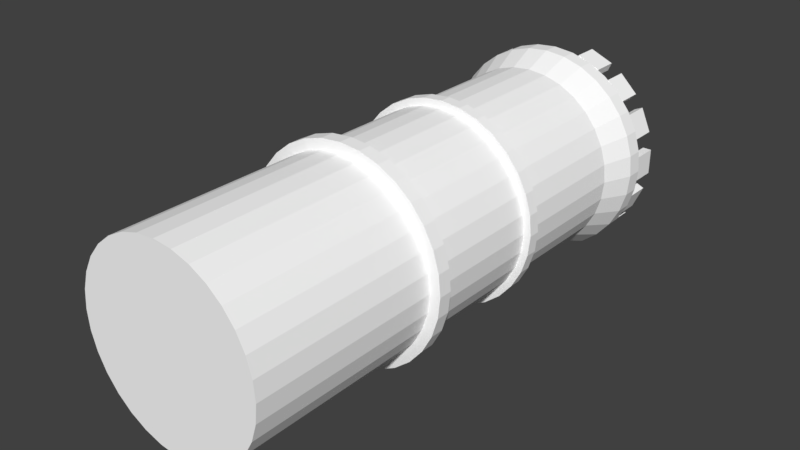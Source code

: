 # Source: castle_2.blend  (saved by Blender 2.79.0; exported with 4.5.12 LTS)
import bpy
from mathutils import Matrix  # noqa: F401  (used for matrix-valued properties, if any)

bpy.ops.wm.read_factory_settings(use_empty=True)
scene = bpy.context.scene
scene.name = 'Scene'

# ---- collections
col_collection_1 = bpy.data.collections.new('Collection 1'); scene.collection.children.link(col_collection_1)

# ---- materials (node trees are filled in below, after node groups)
mat_c__lbremasteredrequiem_pc_nzp_models_vmodels_karambit2 = bpy.data.materials.new('C:\\lbremasteredrequiem\\pc\\nzp\\models\\VModels\\karambit2')
mat_c__lbremasteredrequiem_pc_nzp_models_vmodels_karambit2.alpha_threshold = 0.0
mat_c__lbremasteredrequiem_pc_nzp_models_vmodels_karambit2.use_transparent_shadow = False
mat_c__lbremasteredrequiem_pc_nzp_models_vmodels_karambit2.diffuse_color = (1.0, 1.0, 1.0, 1.0)
mat_c__lbremasteredrequiem_pc_nzp_models_vmodels_karambit2.roughness = 0.5

# ---- material node trees

# ---- world
world_world = bpy.data.worlds.new('World'); scene.world = world_world
world_world.color = (0.05088, 0.05088, 0.05088)
world_world.use_sun_shadow = False
world_world.sun_shadow_jitter_overblur = 0.0
world_world.cycles.sampling_method = 'MANUAL'

# ---- meshes
me_c__lbremasteredrequiem_pc_nzp_models_vmodels_karambit2 = bpy.data.meshes.new('C:\\lbremasteredrequiem\\pc\\nzp\\models\\VModels\\karambit2')
me_c__lbremasteredrequiem_pc_nzp_models_vmodels_karambit2.from_pydata([(2.091, -3.881, 0.7613), (1.884, -3.881, 1.155), (1.604, -3.881, 1.501), (1.261, -3.881, 1.786), (0.8702, -3.881, 1.998), (0.4451, -3.881, 2.13), (0.002482, -3.881, 2.176), (-0.4407, -3.88, 2.135), (-0.8674, -3.88, 2.009), (-1.261, -3.879, 1.802), (-1.607, -3.879, 1.521), (-1.892, -3.878, 1.179), (-2.104, -3.878, 0.7881), (-2.236, -3.878, 0.363), (-2.282, -3.877, -0.07963), (-2.241, -3.877, -0.5228), (-2.115, -3.877, -0.9495), (-1.908, -3.876, -1.343), (-1.628, -3.876, -1.689), (-1.285, -3.876, -1.974), (-0.4248, -3.888, -2.102), (-0.428, -7.988, -2.105), (-0.8086, -3.888, -1.983), (-0.8118, -7.988, -1.986), (-1.162, -3.888, -1.792), (-1.165, -7.988, -1.795), (-1.471, -3.887, -1.535), (-1.474, -7.988, -1.538), (-1.724, -3.888, -1.222), (-1.727, -7.988, -1.225), (-1.911, -3.888, -0.8666), (-1.914, -7.988, -0.8697), (-2.025, -3.888, -0.4813), (-2.029, -7.988, -0.4844), (-2.062, -3.888, -0.08104), (-2.065, -7.989, -0.08417), (-2.02, -3.888, 0.3187), (-2.023, -7.989, 0.3156), (-1.901, -3.889, 0.7025), (-1.904, -7.989, 0.6994), (-1.709, -3.889, 1.056), (-1.713, -7.99, 1.053), (-1.452, -3.89, 1.365), (-1.456, -7.99, 1.362), (-1.14, -3.89, 1.618), (-1.143, -7.991, 1.615), (-0.7845, -3.891, 1.805), (-0.7877, -7.991, 1.802), (-0.3992, -3.891, 1.919), (-0.4024, -7.991, 1.916), (0.001072, -3.891, 1.956), (-0.002136, -7.992, 1.953), (0.4008, -3.892, 1.914), (0.3976, -7.992, 1.911), (0.7847, -3.892, 1.795), (0.7814, -7.992, 1.792), (1.138, -3.892, 1.603), (1.135, -7.992, 1.6), (1.447, -3.892, 1.346), (1.444, -7.992, 1.343), (1.7, -3.892, 1.034), (1.697, -7.992, 1.031), (1.887, -3.892, 0.6784), (1.884, -7.992, 0.6753), (2.001, -3.892, 0.2931), (1.998, -7.992, 0.2899), (2.038, -3.891, -0.1072), (2.035, -7.992, -0.1103), (1.996, -3.891, -0.5069), (1.993, -7.991, -0.51), (1.877, -3.891, -0.8907), (1.874, -7.991, -0.8939), (1.685, -3.89, -1.244), (1.682, -7.991, -1.247), (1.428, -3.89, -1.553), (1.425, -7.99, -1.556), (1.116, -3.889, -1.806), (1.113, -7.99, -1.809), (0.7605, -3.889, -1.993), (0.7573, -7.989, -1.996), (0.3752, -3.888, -2.107), (0.372, -7.989, -2.111), (-0.02504, -3.888, -2.144), (-0.02825, -7.989, -2.147), (-0.8941, -3.877, -2.186), (-0.4691, -3.877, -2.318), (2.217, -3.881, 0.3346), (2.258, -3.881, -0.1085), (2.212, -3.88, -0.5512), (2.08, -3.88, -0.9762), (1.868, -3.879, -1.367), (1.583, -3.879, -1.71), (1.237, -3.878, -1.99), (0.8435, -3.878, -2.197), (0.4167, -3.878, -2.324), (-0.02643, -3.877, -2.364), (2.091, -3.589, 0.7616), (1.884, -3.589, 1.155), (1.604, -3.589, 1.501), (1.262, -3.589, 1.786), (0.8704, -3.589, 1.998), (0.4453, -3.589, 2.13), (0.00271, -3.589, 2.176), (-0.4405, -3.588, 2.136), (-0.8672, -3.588, 2.009), (-1.261, -3.587, 1.802), (-1.607, -3.587, 1.522), (-1.891, -3.586, 1.179), (-2.104, -3.586, 0.7883), (-2.236, -3.585, 0.3632), (-2.282, -3.585, -0.0794), (-2.241, -3.585, -0.5226), (-2.115, -3.585, -0.9493), (-1.907, -3.584, -1.343), (-1.627, -3.584, -1.689), (-1.285, -3.584, -1.973), (-0.8939, -3.585, -2.186), (-0.4688, -3.585, -2.318), (2.218, -3.589, 0.3349), (2.258, -3.589, -0.1083), (2.212, -3.588, -0.5509), (2.08, -3.588, -0.976), (1.868, -3.587, -1.367), (1.583, -3.587, -1.709), (1.238, -3.586, -1.99), (0.8437, -3.586, -2.197), (0.417, -3.585, -2.323), (-0.02621, -3.585, -2.364), (1.878, -3.589, 0.6748), (1.692, -3.589, 1.029), (1.44, -3.589, 1.339), (1.132, -3.589, 1.595), (0.7809, -3.589, 1.786), (0.399, -3.589, 1.904), (0.001244, -3.588, 1.946), (-0.397, -3.588, 1.909), (-0.7804, -3.588, 1.796), (-1.134, -3.587, 1.61), (-1.445, -3.587, 1.358), (-1.701, -3.586, 1.05), (-1.891, -3.586, 0.6988), (-2.01, -3.586, 0.3169), (-2.052, -3.585, -0.08087), (-2.015, -3.585, -0.4791), (-1.901, -3.585, -0.8625), (-1.715, -3.585, -1.216), (-1.463, -3.585, -1.527), (-1.156, -3.585, -1.783), (-0.8044, -3.585, -1.974), (-0.4225, -3.585, -2.092), (1.992, -3.589, 0.2914), (2.028, -3.588, -0.1069), (1.987, -3.588, -0.5046), (1.868, -3.588, -0.8865), (1.677, -3.587, -1.238), (1.422, -3.587, -1.546), (1.111, -3.586, -1.797), (0.7569, -3.586, -1.984), (0.3735, -3.586, -2.097), (-0.02474, -3.585, -2.134), (1.88, -1.014, 0.6768), (1.694, -1.014, 1.031), (1.442, -1.014, 1.341), (1.134, -1.014, 1.597), (0.7829, -1.014, 1.788), (0.401, -1.014, 1.906), (0.003259, -1.014, 1.948), (-0.395, -1.013, 1.911), (-0.7784, -1.013, 1.798), (-1.132, -1.013, 1.612), (-1.443, -1.012, 1.36), (-1.699, -1.012, 1.052), (-1.889, -1.011, 0.7008), (-2.008, -1.011, 0.3188), (-2.05, -1.011, -0.0789), (-2.013, -1.01, -0.4771), (-1.899, -1.01, -0.8606), (-1.713, -1.01, -1.214), (-1.461, -1.01, -1.525), (-1.154, -1.01, -1.781), (-0.8024, -1.01, -1.972), (-0.4205, -1.01, -2.09), (1.994, -1.014, 0.2933), (2.03, -1.014, -0.1049), (1.989, -1.013, -0.5026), (1.87, -1.013, -0.8846), (1.679, -1.013, -1.236), (1.424, -1.012, -1.544), (1.113, -1.012, -1.795), (0.7589, -1.011, -1.982), (0.3755, -1.011, -2.095), (-0.02273, -1.011, -2.132), (2.024, -1.014, 0.7352), (1.823, -1.015, 1.116), (1.552, -1.015, 1.45), (1.221, -1.015, 1.725), (0.8432, -1.014, 1.931), (0.4322, -1.014, 2.058), (0.004246, -1.014, 2.103), (-0.4243, -1.014, 2.064), (-0.8368, -1.013, 1.941), (-1.218, -1.013, 1.741), (-1.552, -1.012, 1.47), (-1.827, -1.012, 1.139), (-2.032, -1.011, 0.761), (-2.16, -1.011, 0.35), (-2.205, -1.011, -0.07791), (-2.165, -1.01, -0.5064), (-2.043, -1.01, -0.919), (-1.843, -1.01, -1.3), (-1.572, -1.01, -1.634), (-1.241, -1.01, -1.909), (-0.8626, -1.01, -2.114), (-0.4517, -1.01, -2.242), (2.146, -1.014, 0.3226), (2.185, -1.014, -0.1059), (2.14, -1.014, -0.5338), (2.013, -1.013, -0.9448), (1.808, -1.013, -1.323), (1.533, -1.012, -1.654), (1.198, -1.012, -1.925), (0.8174, -1.011, -2.125), (0.4048, -1.011, -2.247), (-0.02371, -1.011, -2.287), (2.024, -0.7657, 0.7354), (1.823, -0.7658, 1.116), (1.552, -0.7659, 1.451), (1.222, -0.7658, 1.726), (0.8434, -0.7657, 1.931), (0.4324, -0.7654, 2.058), (0.004441, -0.7651, 2.103), (-0.4241, -0.7648, 2.064), (-0.8366, -0.7644, 1.942), (-1.217, -0.7639, 1.741), (-1.552, -0.7634, 1.47), (-1.827, -0.763, 1.139), (-2.032, -0.7625, 0.7612), (-2.16, -0.7621, 0.3502), (-2.205, -0.7617, -0.07772), (-2.165, -0.7614, -0.5062), (-2.043, -0.7612, -0.9188), (-1.842, -0.7611, -1.3), (-1.572, -0.761, -1.634), (-1.241, -0.7611, -1.909), (-0.8625, -0.7612, -2.114), (-0.4515, -0.7615, -2.242), (2.146, -0.7655, 0.3228), (2.185, -0.7652, -0.1057), (2.141, -0.7648, -0.5336), (2.013, -0.7644, -0.9446), (1.808, -0.7639, -1.323), (1.533, -0.7635, -1.654), (1.198, -0.763, -1.925), (0.8175, -0.7625, -2.125), (0.405, -0.7621, -2.247), (-0.02352, -0.7618, -2.287), (1.859, -0.7655, 0.6683), (1.675, -0.7656, 1.018), (1.426, -0.7657, 1.325), (1.122, -0.7656, 1.578), (0.7742, -0.7655, 1.767), (0.3966, -0.7653, 1.884), (0.003307, -0.765, 1.925), (-0.3904, -0.7647, 1.889), (-0.7696, -0.7643, 1.777), (-1.119, -0.7639, 1.593), (-1.427, -0.7634, 1.344), (-1.679, -0.763, 1.04), (-1.868, -0.7626, 0.692), (-1.985, -0.7622, 0.3144), (-2.027, -0.7619, -0.07886), (-1.99, -0.7616, -0.4726), (-1.878, -0.7614, -0.8517), (-1.694, -0.7613, -1.202), (-1.445, -0.7612, -1.509), (-1.141, -0.7613, -1.762), (-0.7933, -0.7614, -1.95), (-0.4156, -0.7616, -2.067), (1.971, -0.7653, 0.2892), (2.007, -0.765, -0.1046), (1.966, -0.7647, -0.4978), (1.849, -0.7643, -0.8755), (1.66, -0.7639, -1.223), (1.408, -0.7635, -1.527), (1.1, -0.763, -1.776), (0.7505, -0.7626, -1.96), (0.3714, -0.7622, -2.072), (-0.02238, -0.7619, -2.109), (1.86, 1.993, 0.6695), (1.676, 1.993, 1.019), (1.427, 1.993, 1.327), (1.123, 1.993, 1.579), (0.7754, 1.993, 1.768), (0.3977, 1.993, 1.885), (0.004492, 1.993, 1.926), (-0.3893, 1.994, 1.89), (-0.7684, 1.994, 1.778), (-1.118, 1.995, 1.594), (-1.426, 1.995, 1.345), (-1.678, 1.995, 1.041), (-1.867, 1.996, 0.6932), (-1.984, 1.996, 0.3156), (-2.025, 1.997, -0.0777), (-1.989, 1.997, -0.4714), (-1.877, 1.997, -0.8506), (-1.693, 1.997, -1.2), (-1.444, 1.997, -1.508), (-1.14, 1.997, -1.761), (-0.7921, 1.997, -1.949), (-0.4145, 1.997, -2.066), (1.972, 1.993, 0.2904), (2.009, 1.993, -0.1034), (1.967, 1.994, -0.4966), (1.85, 1.994, -0.8743), (1.662, 1.995, -1.222), (1.409, 1.995, -1.526), (1.102, 1.995, -1.775), (0.7517, 1.996, -1.959), (0.3725, 1.996, -2.071), (-0.0212, 1.997, -2.108), (2.099, 2.62, 0.7669), (1.892, 2.62, 1.162), (1.611, 2.62, 1.508), (1.268, 2.62, 1.793), (0.8759, 2.62, 2.006), (0.4499, 2.62, 2.138), (0.006306, 2.621, 2.185), (-0.4378, 2.621, 2.144), (-0.8655, 2.621, 2.017), (-1.26, 2.622, 1.809), (-1.607, 2.622, 1.529), (-1.892, 2.623, 1.186), (-2.105, 2.623, 0.7937), (-2.237, 2.624, 0.3677), (-2.283, 2.624, -0.07589), (-2.243, 2.624, -0.52), (-2.116, 2.625, -0.9477), (-1.908, 2.625, -1.342), (-1.627, 2.625, -1.689), (-1.284, 2.625, -1.974), (-0.8923, 2.625, -2.187), (-0.4663, 2.624, -2.319), (2.226, 2.62, 0.3393), (2.267, 2.62, -0.1049), (2.221, 2.621, -0.5485), (2.088, 2.621, -0.9745), (1.876, 2.622, -1.366), (1.59, 2.622, -1.709), (1.244, 2.623, -1.99), (0.8491, 2.623, -2.198), (0.4215, 2.624, -2.325), (-0.02267, 2.624, -2.366), (2.1, 2.966, 0.7672), (1.892, 2.966, 1.162), (1.611, 2.966, 1.508), (1.268, 2.966, 1.794), (0.8762, 2.966, 2.006), (0.4502, 2.966, 2.139), (0.006577, 2.967, 2.185), (-0.4376, 2.967, 2.144), (-0.8652, 2.967, 2.017), (-1.26, 2.968, 1.81), (-1.606, 2.968, 1.529), (-1.892, 2.969, 1.186), (-2.104, 2.969, 0.794), (-2.237, 2.97, 0.368), (-2.283, 2.97, -0.07563), (-2.242, 2.97, -0.5198), (-2.115, 2.971, -0.9474), (-1.908, 2.971, -1.342), (-1.627, 2.971, -1.689), (-1.284, 2.971, -1.974), (-0.892, 2.971, -2.187), (-0.466, 2.97, -2.319), (2.226, 2.966, 0.3395), (2.267, 2.967, -0.1046), (2.221, 2.967, -0.5482), (2.089, 2.967, -0.9742), (1.876, 2.968, -1.366), (1.591, 2.968, -1.709), (1.244, 2.969, -1.99), (0.8494, 2.969, -2.198), (0.4218, 2.97, -2.324), (-0.0224, 2.97, -2.365), (-2.281, 2.97, -0.3442), (-2.281, 2.97, 0.2006), (-2.281, 3.515, -0.3442), (-2.281, 3.515, 0.2006), (-2.092, 2.97, -0.3442), (-2.092, 2.97, 0.2006), (-2.092, 3.515, -0.3442), (-2.092, 3.515, 0.2006), (2.044, 2.97, -0.3442), (2.044, 2.97, 0.2006), (2.044, 3.515, -0.3442), (2.044, 3.515, 0.2006), (2.233, 2.97, -0.3442), (2.233, 2.97, 0.2006), (2.233, 3.515, -0.3442), (2.233, 3.515, 0.2006), (-2.199, 2.97, 0.5883), (-1.98, 2.97, 1.087), (-2.199, 3.515, 0.5883), (-1.98, 3.515, 1.087), (-2.026, 2.97, 0.5123), (-1.807, 2.97, 1.011), (-2.026, 3.515, 0.5123), (-1.807, 3.515, 1.011), (1.759, 2.97, -1.154), (1.979, 2.97, -0.6559), (1.759, 3.515, -1.154), (1.979, 3.515, -0.6559), (1.932, 2.97, -1.23), (2.151, 2.97, -0.7319), (1.932, 3.515, -1.23), (2.151, 3.515, -0.7319), (-1.833, 2.97, 1.304), (-1.454, 2.97, 1.695), (-1.833, 3.515, 1.304), (-1.454, 3.515, 1.695), (-1.698, 2.97, 1.173), (-1.319, 2.97, 1.564), (-1.698, 3.515, 1.173), (-1.319, 3.515, 1.564), (1.271, 2.97, -1.707), (1.65, 2.97, -1.316), (1.271, 3.515, -1.707), (1.65, 3.515, -1.316), (1.406, 2.97, -1.839), (1.786, 2.97, -1.448), (1.406, 3.515, -1.839), (1.786, 3.515, -1.448), (0.5855, 2.97, -2.067), (1.081, 2.97, -1.841), (0.6637, 2.97, -2.239), (1.159, 2.97, -2.013), (-0.2183, 2.97, -2.149), (0.3261, 2.97, -2.128), (-0.2112, 2.97, -2.337), (0.3332, 2.97, -2.317), (0.5987, 2.97, 2.115), (1.101, 2.97, 1.904), (0.5987, 3.515, 2.115), (1.101, 3.515, 1.904), (0.5256, 2.97, 1.941), (1.028, 2.97, 1.73), (0.5256, 3.515, 1.941), (1.028, 3.515, 1.73), (-1.076, 2.97, -1.873), (-0.5733, 2.97, -2.084), (-1.076, 3.515, -1.873), (-0.5733, 3.515, -2.084), (-1.149, 2.97, -2.047), (-0.6463, 2.97, -2.258), (-1.149, 3.515, -2.047), (-0.6463, 3.515, -2.258), (1.355, 2.97, 1.736), (1.745, 2.97, 1.356), (1.355, 3.515, 1.736), (1.745, 3.515, 1.356), (1.223, 2.97, 1.6), (1.614, 2.97, 1.221), (1.223, 3.515, 1.6), (1.614, 3.515, 1.221), (-1.661, 2.97, -1.364), (-1.271, 2.97, -1.744), (-1.661, 3.515, -1.364), (-1.271, 3.515, -1.744), (-1.793, 2.97, -1.499), (-1.403, 2.97, -1.879), (-1.793, 3.515, -1.499), (-1.403, 3.515, -1.879), (1.929, 2.97, 1.093), (2.15, 2.97, 0.5947), (1.929, 3.515, 1.093), (2.15, 3.515, 0.5947), (1.756, 2.97, 1.016), (1.977, 2.97, 0.5182), (1.756, 3.515, 1.016), (1.977, 3.515, 0.5182), (-2.025, 2.97, -0.6618), (-1.804, 2.97, -1.16), (-2.025, 3.515, -0.6618), (-1.804, 3.515, -1.16), (-2.197, 2.97, -0.7383), (-1.976, 2.97, -1.236), (-2.197, 3.515, -0.7383), (-1.976, 3.515, -1.236)], [], [(2, 1, 97, 98), (1, 0, 96, 97), (24, 26, 18, 19), (53, 52, 50, 51), (48, 50, 6, 7), (8, 7, 103, 104), (57, 56, 54, 55), (34, 36, 13, 14), (92, 93, 125, 124), (61, 60, 58, 59), (42, 44, 9, 10), (9, 8, 104, 105), (65, 64, 62, 63), (28, 30, 16, 17), (67, 66, 64, 65), (94, 95, 127, 126), (68, 70, 89, 88), (69, 68, 66, 67), (10, 9, 105, 106), (50, 52, 5, 6), (18, 17, 113, 114), (73, 72, 70, 71), (70, 72, 90, 89), (14, 13, 109, 110), (77, 76, 74, 75), (30, 32, 15, 16), (95, 85, 117, 127), (81, 80, 78, 79), (64, 66, 87, 86), (7, 6, 102, 103), (51, 50, 48, 49), (44, 46, 8, 9), (74, 76, 92, 91), (49, 48, 46, 47), (71, 70, 68, 69), (17, 16, 112, 113), (56, 58, 2, 3), (79, 78, 76, 77), (85, 84, 116, 117), (36, 38, 12, 13), (75, 74, 72, 73), (4, 3, 99, 100), (22, 24, 19, 84), (83, 82, 80, 81), (63, 62, 60, 61), (13, 12, 108, 109), (80, 82, 95, 94), (59, 58, 56, 57), (0, 86, 118, 96), (54, 56, 3, 4), (55, 54, 52, 53), (89, 90, 122, 121), (16, 15, 111, 112), (62, 64, 86, 0), (82, 20, 85, 95), (87, 88, 120, 119), (47, 46, 44, 45), (38, 40, 11, 12), (84, 19, 115, 116), (45, 44, 42, 43), (40, 42, 10, 11), (91, 92, 124, 123), (43, 42, 40, 41), (78, 80, 94, 93), (6, 5, 101, 102), (41, 40, 38, 39), (66, 68, 88, 87), (12, 11, 107, 108), (39, 38, 36, 37), (32, 34, 14, 15), (5, 4, 100, 101), (37, 36, 34, 35), (20, 22, 84, 85), (15, 14, 110, 111), (35, 34, 32, 33), (58, 60, 1, 2), (19, 18, 114, 115), (33, 32, 30, 31), (60, 62, 0, 1), (88, 89, 121, 120), (31, 30, 28, 29), (52, 54, 4, 5), (3, 2, 98, 99), (29, 28, 26, 27), (72, 74, 91, 90), (11, 10, 106, 107), (27, 26, 24, 25), (26, 28, 17, 18), (118, 119, 151, 150), (25, 24, 22, 23), (90, 91, 123, 122), (51, 49, 47, 45, 43, 41, 39, 37, 35, 33, 31, 29, 27, 25, 23, 21, 83, 81, 79, 77, 75, 73, 71, 69, 67, 65, 63, 61, 59, 57, 55, 53), (23, 22, 20, 21), (76, 78, 93, 92), (93, 94, 126, 125), (21, 20, 82, 83), (46, 48, 7, 8), (86, 87, 119, 118), (154, 155, 187, 186), (125, 126, 158, 157), (119, 120, 152, 151), (116, 115, 147, 148), (121, 122, 154, 153), (117, 116, 148, 149), (122, 123, 155, 154), (127, 117, 149, 159), (123, 124, 156, 155), (101, 100, 132, 133), (124, 125, 157, 156), (96, 118, 150, 128), (120, 121, 153, 152), (107, 106, 138, 139), (106, 105, 137, 138), (97, 96, 128, 129), (105, 104, 136, 137), (110, 109, 141, 142), (126, 127, 159, 158), (103, 102, 134, 135), (111, 110, 142, 143), (108, 107, 139, 140), (102, 101, 133, 134), (112, 111, 143, 144), (109, 108, 140, 141), (100, 99, 131, 132), (113, 112, 144, 145), (114, 113, 145, 146), (99, 98, 130, 131), (115, 114, 146, 147), (98, 97, 129, 130), (104, 103, 135, 136), (184, 185, 217, 216), (159, 149, 181, 191), (155, 156, 188, 187), (133, 132, 164, 165), (156, 157, 189, 188), (128, 150, 182, 160), (152, 153, 185, 184), (139, 138, 170, 171), (138, 137, 169, 170), (129, 128, 160, 161), (137, 136, 168, 169), (142, 141, 173, 174), (158, 159, 191, 190), (135, 134, 166, 167), (143, 142, 174, 175), (140, 139, 171, 172), (134, 133, 165, 166), (144, 143, 175, 176), (141, 140, 172, 173), (132, 131, 163, 164), (145, 144, 176, 177), (146, 145, 177, 178), (131, 130, 162, 163), (147, 146, 178, 179), (130, 129, 161, 162), (136, 135, 167, 168), (150, 151, 183, 182), (157, 158, 190, 189), (151, 152, 184, 183), (148, 147, 179, 180), (153, 154, 186, 185), (149, 148, 180, 181), (204, 203, 235, 236), (171, 170, 202, 203), (170, 169, 201, 202), (161, 160, 192, 193), (169, 168, 200, 201), (174, 173, 205, 206), (190, 191, 223, 222), (167, 166, 198, 199), (175, 174, 206, 207), (172, 171, 203, 204), (166, 165, 197, 198), (176, 175, 207, 208), (173, 172, 204, 205), (164, 163, 195, 196), (177, 176, 208, 209), (178, 177, 209, 210), (163, 162, 194, 195), (179, 178, 210, 211), (162, 161, 193, 194), (168, 167, 199, 200), (182, 183, 215, 214), (189, 190, 222, 221), (183, 184, 216, 215), (180, 179, 211, 212), (185, 186, 218, 217), (181, 180, 212, 213), (186, 187, 219, 218), (191, 181, 213, 223), (187, 188, 220, 219), (165, 164, 196, 197), (188, 189, 221, 220), (160, 182, 214, 192), (243, 242, 274, 275), (198, 197, 229, 230), (208, 207, 239, 240), (205, 204, 236, 237), (196, 195, 227, 228), (209, 208, 240, 241), (210, 209, 241, 242), (195, 194, 226, 227), (211, 210, 242, 243), (194, 193, 225, 226), (200, 199, 231, 232), (214, 215, 247, 246), (221, 222, 254, 253), (215, 216, 248, 247), (212, 211, 243, 244), (217, 218, 250, 249), (213, 212, 244, 245), (218, 219, 251, 250), (223, 213, 245, 255), (219, 220, 252, 251), (197, 196, 228, 229), (220, 221, 253, 252), (192, 214, 246, 224), (216, 217, 249, 248), (203, 202, 234, 235), (202, 201, 233, 234), (193, 192, 224, 225), (201, 200, 232, 233), (206, 205, 237, 238), (222, 223, 255, 254), (199, 198, 230, 231), (207, 206, 238, 239), (276, 275, 307, 308), (226, 225, 257, 258), (232, 231, 263, 264), (246, 247, 279, 278), (253, 254, 286, 285), (247, 248, 280, 279), (244, 243, 275, 276), (249, 250, 282, 281), (245, 244, 276, 277), (250, 251, 283, 282), (255, 245, 277, 287), (251, 252, 284, 283), (229, 228, 260, 261), (252, 253, 285, 284), (224, 246, 278, 256), (248, 249, 281, 280), (235, 234, 266, 267), (234, 233, 265, 266), (225, 224, 256, 257), (233, 232, 264, 265), (238, 237, 269, 270), (254, 255, 287, 286), (231, 230, 262, 263), (239, 238, 270, 271), (236, 235, 267, 268), (230, 229, 261, 262), (240, 239, 271, 272), (237, 236, 268, 269), (228, 227, 259, 260), (241, 240, 272, 273), (242, 241, 273, 274), (227, 226, 258, 259), (293, 292, 324, 325), (281, 282, 314, 313), (277, 276, 308, 309), (282, 283, 315, 314), (287, 277, 309, 319), (283, 284, 316, 315), (261, 260, 292, 293), (284, 285, 317, 316), (256, 278, 310, 288), (280, 281, 313, 312), (267, 266, 298, 299), (266, 265, 297, 298), (257, 256, 288, 289), (265, 264, 296, 297), (270, 269, 301, 302), (286, 287, 319, 318), (263, 262, 294, 295), (271, 270, 302, 303), (268, 267, 299, 300), (262, 261, 293, 294), (272, 271, 303, 304), (269, 268, 300, 301), (260, 259, 291, 292), (273, 272, 304, 305), (274, 273, 305, 306), (259, 258, 290, 291), (275, 274, 306, 307), (258, 257, 289, 290), (264, 263, 295, 296), (278, 279, 311, 310), (285, 286, 318, 317), (279, 280, 312, 311), (334, 333, 365, 366), (316, 317, 349, 348), (288, 310, 342, 320), (312, 313, 345, 344), (299, 298, 330, 331), (298, 297, 329, 330), (289, 288, 320, 321), (297, 296, 328, 329), (302, 301, 333, 334), (318, 319, 351, 350), (295, 294, 326, 327), (303, 302, 334, 335), (300, 299, 331, 332), (294, 293, 325, 326), (304, 303, 335, 336), (301, 300, 332, 333), (292, 291, 323, 324), (305, 304, 336, 337), (306, 305, 337, 338), (291, 290, 322, 323), (307, 306, 338, 339), (290, 289, 321, 322), (296, 295, 327, 328), (310, 311, 343, 342), (317, 318, 350, 349), (311, 312, 344, 343), (308, 307, 339, 340), (313, 314, 346, 345), (309, 308, 340, 341), (314, 315, 347, 346), (319, 309, 341, 351), (315, 316, 348, 347), (360, 359, 358, 357, 356, 355, 354, 353, 352, 374, 375, 376, 377, 378, 379, 380, 381, 382, 383, 373, 372, 371, 370, 369, 368, 367, 366, 365, 364, 363, 362, 361), (350, 351, 383, 382), (327, 326, 358, 359), (335, 334, 366, 367), (332, 331, 363, 364), (326, 325, 357, 358), (336, 335, 367, 368), (333, 332, 364, 365), (324, 323, 355, 356), (337, 336, 368, 369), (338, 337, 369, 370), (323, 322, 354, 355), (339, 338, 370, 371), (322, 321, 353, 354), (328, 327, 359, 360), (342, 343, 375, 374), (349, 350, 382, 381), (343, 344, 376, 375), (340, 339, 371, 372), (345, 346, 378, 377), (341, 340, 372, 373), (346, 347, 379, 378), (351, 341, 373, 383), (347, 348, 380, 379), (325, 324, 356, 357), (348, 349, 381, 380), (320, 342, 374, 352), (344, 345, 377, 376), (331, 330, 362, 363), (330, 329, 361, 362), (321, 320, 352, 353), (329, 328, 360, 361), (384, 385, 387, 386), (386, 387, 391, 390), (390, 391, 389, 388), (388, 389, 385, 384), (386, 390, 388, 384), (391, 387, 385, 389), (392, 393, 395, 394), (394, 395, 399, 398), (398, 399, 397, 396), (396, 397, 393, 392), (394, 398, 396, 392), (399, 395, 393, 397), (400, 401, 403, 402), (402, 403, 407, 406), (406, 407, 405, 404), (404, 405, 401, 400), (402, 406, 404, 400), (407, 403, 401, 405), (408, 409, 411, 410), (410, 411, 415, 414), (414, 415, 413, 412), (412, 413, 409, 408), (410, 414, 412, 408), (415, 411, 409, 413), (416, 417, 419, 418), (418, 419, 423, 422), (422, 423, 421, 420), (420, 421, 417, 416), (418, 422, 420, 416), (423, 419, 417, 421), (424, 425, 427, 426), (426, 427, 431, 430), (430, 431, 429, 428), (428, 429, 425, 424), (426, 430, 428, 424), (431, 427, 425, 429), (434, 435, 433, 432), (438, 439, 437, 436), (440, 441, 443, 442), (442, 443, 447, 446), (446, 447, 445, 444), (444, 445, 441, 440), (442, 446, 444, 440), (447, 443, 441, 445), (448, 449, 451, 450), (450, 451, 455, 454), (454, 455, 453, 452), (452, 453, 449, 448), (450, 454, 452, 448), (455, 451, 449, 453), (456, 457, 459, 458), (458, 459, 463, 462), (462, 463, 461, 460), (460, 461, 457, 456), (458, 462, 460, 456), (463, 459, 457, 461), (464, 465, 467, 466), (466, 467, 471, 470), (470, 471, 469, 468), (468, 469, 465, 464), (466, 470, 468, 464), (471, 467, 465, 469), (472, 473, 475, 474), (474, 475, 479, 478), (478, 479, 477, 476), (476, 477, 473, 472), (474, 478, 476, 472), (479, 475, 473, 477), (480, 481, 483, 482), (482, 483, 487, 486), (486, 487, 485, 484), (484, 485, 481, 480), (482, 486, 484, 480), (487, 483, 481, 485)])
_uv = me_c__lbremasteredrequiem_pc_nzp_models_vmodels_karambit2.uv_layers.new(name='C:\\lbremasteredrequiem\\pc\\nzp\\models\\VModels\\karambit2')
_uv.uv.foreach_set('vector', [0.0, 0.0, 0.0, 0.0, 0.0, 0.0, 0.0, 0.0, 0.0, 0.0, 0.0, 0.0, 0.0, 0.0, 0.0, 0.0, 0.0, 0.0, 0.0, 0.0, 0.0, 0.0, 0.0, 0.0, 0.0, 0.0, 0.0, 0.0, 0.0, 0.0, 0.0, 0.0, 0.0, 0.0, 0.0, 0.0, 0.0, 0.0, 0.0, 0.0, 0.0, 0.0, 0.0, 0.0, 0.0, 0.0, 0.0, 0.0, 0.0, 0.0, 0.0, 0.0, 0.0, 0.0, 0.0, 0.0, 0.0, 0.0, 0.0, 0.0, 0.0, 0.0, 0.0, 0.0, 0.0, 0.0, 0.0, 0.0, 0.0, 0.0, 0.0, 0.0, 0.0, 0.0, 0.0, 0.0, 0.0, 0.0, 0.0, 0.0, 0.0, 0.0, 0.0, 0.0, 0.0, 0.0, 0.0, 0.0, 0.0, 0.0, 0.0, 0.0, 0.0, 0.0, 0.0, 0.0, 0.0, 0.0, 0.0, 0.0, 0.0, 0.0, 0.0, 0.0, 0.0, 0.0, 0.0, 0.0, 0.0, 0.0, 0.0, 0.0, 0.0, 0.0, 0.0, 0.0, 0.0, 0.0, 0.0, 0.0, 0.0, 0.0, 0.0, 0.0, 0.0, 0.0, 0.0, 0.0, 0.0, 0.0, 0.0, 0.0, 0.0, 0.0, 0.0, 0.0, 0.0, 0.0, 0.0, 0.0, 0.0, 0.0, 0.0, 0.0, 0.0, 0.0, 0.0, 0.0, 0.0, 0.0, 0.0, 0.0, 0.0, 0.0, 0.0, 0.0, 0.0, 0.0, 0.0, 0.0, 0.0, 0.0, 0.0, 0.0, 0.0, 0.0, 0.0, 0.0, 0.0, 0.0, 0.0, 0.0, 0.0, 0.0, 0.0, 0.0, 0.0, 0.0, 0.0, 0.0, 0.0, 0.0, 0.0, 0.0, 0.0, 0.0, 0.0, 0.0, 0.0, 0.0, 0.0, 0.0, 0.0, 0.0, 0.0, 0.0, 0.0, 0.0, 0.0, 0.0, 0.0, 0.0, 0.0, 0.0, 0.0, 0.0, 0.0, 0.0, 0.0, 0.0, 0.0, 0.0, 0.0, 0.0, 0.0, 0.0, 0.0, 0.0, 0.0, 0.0, 0.0, 0.0, 0.0, 0.0, 0.0, 0.0, 0.0, 0.0, 0.0, 0.0, 0.0, 0.0, 0.0, 0.0, 0.0, 0.0, 0.0, 0.0, 0.0, 0.0, 0.0, 0.0, 0.0, 0.0, 0.0, 0.0, 0.0, 0.0, 0.0, 0.0, 0.0, 0.0, 0.0, 0.0, 0.0, 0.0, 0.0, 0.0, 0.0, 0.0, 0.0, 0.0, 0.0, 0.0, 0.0, 0.0, 0.0, 0.0, 0.0, 0.0, 0.0, 0.0, 0.0, 0.0, 0.0, 0.0, 0.0, 0.0, 0.0, 0.0, 0.0, 0.0, 0.0, 0.0, 0.0, 0.0, 0.0, 0.0, 0.0, 0.0, 0.0, 0.0, 0.0, 0.0, 0.0, 0.0, 0.0, 0.0, 0.0, 0.0, 0.0, 0.0, 0.0, 0.0, 0.0, 0.0, 0.0, 0.0, 0.0, 0.0, 0.0, 0.0, 0.0, 0.0, 0.0, 0.0, 0.0, 0.0, 0.0, 0.0, 0.0, 0.0, 0.0, 0.0, 0.0, 0.0, 0.0, 0.0, 0.0, 0.0, 0.0, 0.0, 0.0, 0.0, 0.0, 0.0, 0.0, 0.0, 0.0, 0.0, 0.0, 0.0, 0.0, 0.0, 0.0, 0.0, 0.0, 0.0, 0.0, 0.0, 0.0, 0.0, 0.0, 0.0, 0.0, 0.0, 0.0, 0.0, 0.0, 0.0, 0.0, 0.0, 0.0, 0.0, 0.0, 0.0, 0.0, 0.0, 0.0, 0.0, 0.0, 0.0, 0.0, 0.0, 0.0, 0.0, 0.0, 0.0, 0.0, 0.0, 0.0, 0.0, 0.0, 0.0, 0.0, 0.0, 0.0, 0.0, 0.0, 0.0, 0.0, 0.0, 0.0, 0.0, 0.0, 0.0, 0.0, 0.0, 0.0, 0.0, 0.0, 0.0, 0.0, 0.0, 0.0, 0.0, 0.0, 0.0, 0.0, 0.0, 0.0, 0.0, 0.0, 0.0, 0.0, 0.0, 0.0, 0.0, 0.0, 0.0, 0.0, 0.0, 0.0, 0.0, 0.0, 0.0, 0.0, 0.0, 0.0, 0.0, 0.0, 0.0, 0.0, 0.0, 0.0, 0.0, 0.0, 0.0, 0.0, 0.0, 0.0, 0.0, 0.0, 0.0, 0.0, 0.0, 0.0, 0.0, 0.0, 0.0, 0.0, 0.0, 0.0, 0.0, 0.0, 0.0, 0.0, 0.0, 0.0, 0.0, 0.0, 0.0, 0.0, 0.0, 0.0, 0.0, 0.0, 0.0, 0.0, 0.0, 0.0, 0.0, 0.0, 0.0, 0.0, 0.0, 0.0, 0.0, 0.0, 0.0, 0.0, 0.0, 0.0, 0.0, 0.0, 0.0, 0.0, 0.0, 0.0, 0.0, 0.0, 0.0, 0.0, 0.0, 0.0, 0.0, 0.0, 0.0, 0.0, 0.0, 0.0, 0.0, 0.0, 0.0, 0.0, 0.0, 0.0, 0.0, 0.0, 0.0, 0.0, 0.0, 0.0, 0.0, 0.0, 0.0, 0.0, 0.0, 0.0, 0.0, 0.0, 0.0, 0.0, 0.0, 0.0, 0.0, 0.0, 0.0, 0.0, 0.0, 0.0, 0.0, 0.0, 0.0, 0.0, 0.0, 0.0, 0.0, 0.0, 0.0, 0.0, 0.0, 0.0, 0.0, 0.0, 0.0, 0.0, 0.0, 0.0, 0.0, 0.0, 0.0, 0.0, 0.0, 0.0, 0.0, 0.0, 0.0, 0.0, 0.0, 0.0, 0.0, 0.0, 0.0, 0.0, 0.0, 0.0, 0.0, 0.0, 0.0, 0.0, 0.0, 0.0, 0.0, 0.0, 0.0, 0.0, 0.0, 0.0, 0.0, 0.0, 0.0, 0.0, 0.0, 0.0, 0.0, 0.0, 0.0, 0.0, 0.0, 0.0, 0.0, 0.0, 0.0, 0.0, 0.0, 0.0, 0.0, 0.0, 0.0, 0.0, 0.0, 0.0, 0.0, 0.0, 0.0, 0.0, 0.0, 0.0, 0.0, 0.0, 0.0, 0.0, 0.0, 0.0, 0.0, 0.0, 0.0, 0.0, 0.0, 0.0, 0.0, 0.0, 0.0, 0.0, 0.0, 0.0, 0.0, 0.0, 0.0, 0.0, 0.0, 0.0, 0.0, 0.0, 0.0, 0.0, 0.0, 0.0, 0.0, 0.0, 0.0, 0.0, 0.0, 0.0, 0.0, 0.0, 0.0, 0.0, 0.0, 0.0, 0.0, 0.0, 0.0, 0.0, 0.0, 0.0, 0.0, 0.0, 0.0, 0.0, 0.0, 0.0, 0.0, 0.0, 0.0, 0.0, 0.0, 0.0, 0.0, 0.0, 0.0, 0.0, 0.0, 0.0, 0.0, 0.0, 0.0, 0.0, 0.0, 0.0, 0.0, 0.0, 0.0, 0.0, 0.0, 0.0, 0.0, 0.0, 0.0, 0.0, 0.0, 0.0, 0.0, 0.0, 0.0, 0.0, 0.0, 0.0, 0.0, 0.0, 0.0, 0.0, 0.0, 0.0, 0.0, 0.0, 0.0, 0.0, 0.0, 0.0, 0.0, 0.0, 0.0, 0.0, 0.0, 0.0, 0.0, 0.0, 0.0, 0.0, 0.0, 0.0, 0.0, 0.0, 0.0, 0.0, 0.0, 0.0, 0.0, 0.0, 0.0, 0.0, 0.0, 0.0, 0.0, 0.0, 0.0, 0.0, 0.0, 0.0, 0.0, 0.0, 0.0, 0.0, 0.0, 0.0, 0.0, 0.0, 0.0, 0.0, 0.0, 0.0, 0.0, 0.0, 0.0, 0.0, 0.0, 0.0, 0.0, 0.0, 0.0, 0.0, 0.0, 0.0, 0.0, 0.0, 0.0, 0.0, 0.0, 0.0, 0.0, 0.0, 0.0, 0.0, 0.0, 0.0, 0.0, 0.0, 0.0, 0.0, 0.0, 0.0, 0.0, 0.0, 0.0, 0.0, 0.0, 0.0, 0.0, 0.0, 0.0, 0.0, 0.0, 0.0, 0.0, 0.0, 0.0, 0.0, 0.0, 0.0, 0.0, 0.0, 0.0, 0.0, 0.0, 0.0, 0.0, 0.0, 0.0, 0.0, 0.0, 0.0, 0.0, 0.0, 0.0, 0.0, 0.0, 0.0, 0.0, 0.0, 0.0, 0.0, 0.0, 0.0, 0.0, 0.0, 0.0, 0.0, 0.0, 0.0, 0.0, 0.0, 0.0, 0.0, 0.0, 0.0, 0.0, 0.0, 0.0, 0.0, 0.0, 0.0, 0.0, 0.0, 0.0, 0.0, 0.0, 0.0, 0.0, 0.0, 0.0, 0.0, 0.0, 0.0, 0.0, 0.0, 0.0, 0.0, 0.0, 0.0, 0.0, 0.0, 0.0, 0.0, 0.0, 0.0, 0.0, 0.0, 0.0, 0.0, 0.0, 0.0, 0.0, 0.0, 0.0, 0.0, 0.0, 0.0, 0.0, 0.0, 0.0, 0.0, 0.0, 0.0, 0.0, 0.0, 0.0, 0.0, 0.0, 0.0, 0.0, 0.0, 0.0, 0.0, 0.0, 0.0, 0.0, 0.0, 0.0, 0.0, 0.0, 0.0, 0.0, 0.0, 0.0, 0.0, 0.0, 0.0, 0.0, 0.0, 0.0, 0.0, 0.0, 0.0, 0.0, 0.0, 0.0, 0.0, 0.0, 0.0, 0.0, 0.0, 0.0, 0.0, 0.0, 0.0, 0.0, 0.0, 0.0, 0.0, 0.0, 0.0, 0.0, 0.0, 0.0, 0.0, 0.0, 0.0, 0.0, 0.0, 0.0, 0.0, 0.0, 0.0, 0.0, 0.0, 0.0, 0.0, 0.0, 0.0, 0.0, 0.0, 0.0, 0.0, 0.0, 0.0, 0.0, 0.0, 0.0, 0.0, 0.0, 0.0, 0.0, 0.0, 0.0, 0.0, 0.0, 0.0, 0.0, 0.0, 0.0, 0.0, 0.0, 0.0, 0.0, 0.0, 0.0, 0.0, 0.0, 0.0, 0.0, 0.0, 0.0, 0.0, 0.0, 0.0, 0.0, 0.0, 0.0, 0.0, 0.0, 0.0, 0.0, 0.0, 0.0, 0.0, 0.0, 0.0, 0.0, 0.0, 0.0, 0.0, 0.0, 0.0, 0.0, 0.0, 0.0, 0.0, 0.0, 0.0, 0.0, 0.0, 0.0, 0.0, 0.0, 0.0, 0.0, 0.0, 0.0, 0.0, 0.0, 0.0, 0.0, 0.0, 0.0, 0.0, 0.0, 0.0, 0.0, 0.0, 0.0, 0.0, 0.0, 0.0, 0.0, 0.0, 0.0, 0.0, 0.0, 0.0, 0.0, 0.0, 0.0, 0.0, 0.0, 0.0, 0.0, 0.0, 0.0, 0.0, 0.0, 0.0, 0.0, 0.0, 0.0, 0.0, 0.0, 0.0, 0.0, 0.0, 0.0, 0.0, 0.0, 0.0, 0.0, 0.0, 0.0, 0.0, 0.0, 0.0, 0.0, 0.0, 0.0, 0.0, 0.0, 0.0, 0.0, 0.0, 0.0, 0.0, 0.0, 0.0, 0.0, 0.0, 0.0, 0.0, 0.0, 0.0, 0.0, 0.0, 0.0, 0.0, 0.0, 0.0, 0.0, 0.0, 0.0, 0.0, 0.0, 0.0, 0.0, 0.0, 0.0, 0.0, 0.0, 0.0, 0.0, 0.0, 0.0, 0.0, 0.0, 0.0, 0.0, 0.0, 0.0, 0.0, 0.0, 0.0, 0.0, 0.0, 0.0, 0.0, 0.0, 0.0, 0.0, 0.0, 0.0, 0.0, 0.0, 0.0, 0.0, 0.0, 0.0, 0.0, 0.0, 0.0, 0.0, 0.0, 0.0, 0.0, 0.0, 0.0, 0.0, 0.0, 0.0, 0.0, 0.0, 0.0, 0.0, 0.0, 0.0, 0.0, 0.0, 0.0, 0.0, 0.0, 0.0, 0.0, 0.0, 0.0, 0.0, 0.0, 0.0, 0.0, 0.0, 0.0, 0.0, 0.0, 0.0, 0.0, 0.0, 0.0, 0.0, 0.0, 0.0, 0.0, 0.0, 0.0, 0.0, 0.0, 0.0, 0.0, 0.0, 0.0, 0.0, 0.0, 0.0, 0.0, 0.0, 0.0, 0.0, 0.0, 0.0, 0.0, 0.0, 0.0, 0.0, 0.0, 0.0, 0.0, 0.0, 0.0, 0.0, 0.0, 0.0, 0.0, 0.0, 0.0, 0.0, 0.0, 0.0, 0.0, 0.0, 0.0, 0.0, 0.0, 0.0, 0.0, 0.0, 0.0, 0.0, 0.0, 0.0, 0.0, 0.0, 0.0, 0.0, 0.0, 0.0, 0.0, 0.0, 0.0, 0.0, 0.0, 0.0, 0.0, 0.0, 0.0, 0.0, 0.0, 0.0, 0.0, 0.0, 0.0, 0.0, 0.0, 0.0, 0.0, 0.0, 0.0, 0.0, 0.0, 0.0, 0.0, 0.0, 0.0, 0.0, 0.0, 0.0, 0.0, 0.0, 0.0, 0.0, 0.0, 0.0, 0.0, 0.0, 0.0, 0.0, 0.0, 0.0, 0.0, 0.0, 0.0, 0.0, 0.0, 0.0, 0.0, 0.0, 0.0, 0.0, 0.0, 0.0, 0.0, 0.0, 0.0, 0.0, 0.0, 0.0, 0.0, 0.0, 0.0, 0.0, 0.0, 0.0, 0.0, 0.0, 0.0, 0.0, 0.0, 0.0, 0.0, 0.0, 0.0, 0.0, 0.0, 0.0, 0.0, 0.0, 0.0, 0.0, 0.0, 0.0, 0.0, 0.0, 0.0, 0.0, 0.0, 0.0, 0.0, 0.0, 0.0, 0.0, 0.0, 0.0, 0.0, 0.0, 0.0, 0.0, 0.0, 0.0, 0.0, 0.0, 0.0, 0.0, 0.0, 0.0, 0.0, 0.0, 0.0, 0.0, 0.0, 0.0, 0.0, 0.0, 0.0, 0.0, 0.0, 0.0, 0.0, 0.0, 0.0, 0.0, 0.0, 0.0, 0.0, 0.0, 0.0, 0.0, 0.0, 0.0, 0.0, 0.0, 0.0, 0.0, 0.0, 0.0, 0.0, 0.0, 0.0, 0.0, 0.0, 0.0, 0.0, 0.0, 0.0, 0.0, 0.0, 0.0, 0.0, 0.0, 0.0, 0.0, 0.0, 0.0, 0.0, 0.0, 0.0, 0.0, 0.0, 0.0, 0.0, 0.0, 0.0, 0.0, 0.0, 0.0, 0.0, 0.0, 0.0, 0.0, 0.0, 0.0, 0.0, 0.0, 0.0, 0.0, 0.0, 0.0, 0.0, 0.0, 0.0, 0.0, 0.0, 0.0, 0.0, 0.0, 0.0, 0.0, 0.0, 0.0, 0.0, 0.0, 0.0, 0.0, 0.0, 0.0, 0.0, 0.0, 0.0, 0.0, 0.0, 0.0, 0.0, 0.0, 0.0, 0.0, 0.0, 0.0, 0.0, 0.0, 0.0, 0.0, 0.0, 0.0, 0.0, 0.0, 0.0, 0.0, 0.0, 0.0, 0.0, 0.0, 0.0, 0.0, 0.0, 0.0, 0.0, 0.0, 0.0, 0.0, 0.0, 0.0, 0.0, 0.0, 0.0, 0.0, 0.0, 0.0, 0.0, 0.0, 0.0, 0.0, 0.0, 0.0, 0.0, 0.0, 0.0, 0.0, 0.0, 0.0, 0.0, 0.0, 0.0, 0.0, 0.0, 0.0, 0.0, 0.0, 0.0, 0.0, 0.0, 0.0, 0.0, 0.0, 0.0, 0.0, 0.0, 0.0, 0.0, 0.0, 0.0, 0.0, 0.0, 0.0, 0.0, 0.0, 0.0, 0.0, 0.0, 0.0, 0.0, 0.0, 0.0, 0.0, 0.0, 0.0, 0.0, 0.0, 0.0, 0.0, 0.0, 0.0, 0.0, 0.0, 0.0, 0.0, 0.0, 0.0, 0.0, 0.0, 0.0, 0.0, 0.0, 0.0, 0.0, 0.0, 0.0, 0.0, 0.0, 0.0, 0.0, 0.0, 0.0, 0.0, 0.0, 0.0, 0.0, 0.0, 0.0, 0.0, 0.0, 0.0, 0.0, 0.0, 0.0, 0.0, 0.0, 0.0, 0.0, 0.0, 0.0, 0.0, 0.0, 0.0, 0.0, 0.0, 0.0, 0.0, 0.0, 0.0, 0.0, 0.0, 0.0, 0.0, 0.0, 0.0, 0.0, 0.0, 0.0, 0.0, 0.0, 0.0, 0.0, 0.0, 0.0, 0.0, 0.0, 0.0, 0.0, 0.0, 0.0, 0.0, 0.0, 0.0, 0.0, 0.0, 0.0, 0.0, 0.0, 0.0, 0.0, 0.0, 0.0, 0.0, 0.0, 0.0, 0.0, 0.0, 0.0, 0.0, 0.0, 0.0, 0.0, 0.0, 0.0, 0.0, 0.0, 0.0, 0.0, 0.0, 0.0, 0.0, 0.0, 0.0, 0.0, 0.0, 0.0, 0.0, 0.0, 0.0, 0.0, 0.0, 0.0, 0.0, 0.0, 0.0, 0.0, 0.0, 0.0, 0.0, 0.0, 0.0, 0.0, 0.0, 0.0, 0.0, 0.0, 0.0, 0.0, 0.0, 0.0, 0.0, 0.0, 0.0, 0.0, 0.0, 0.0, 0.0, 0.0, 0.0, 0.0, 0.0, 0.0, 0.0, 0.0, 0.0, 0.0, 0.0, 0.0, 0.0, 0.0, 0.0, 0.0, 0.0, 0.0, 0.0, 0.0, 0.0, 0.0, 0.0, 0.0, 0.0, 0.0, 0.0, 0.0, 0.0, 0.0, 0.0, 0.0, 0.0, 0.0, 0.0, 0.0, 0.0, 0.0, 0.0, 0.0, 0.0, 0.0, 0.0, 0.0, 0.0, 0.0, 0.0, 0.0, 0.0, 0.0, 0.0, 0.0, 0.0, 0.0, 0.0, 0.0, 0.0, 0.0, 0.0, 0.0, 0.0, 0.0, 0.0, 0.0, 0.0, 0.0, 0.0, 0.0, 0.0, 0.0, 0.0, 0.0, 0.0, 0.0, 0.0, 0.0, 0.0, 0.0, 0.0, 0.0, 0.0, 0.0, 0.0, 0.0, 0.0, 0.0, 0.0, 0.0, 0.0, 0.0, 0.0, 0.0, 0.0, 0.0, 0.0, 0.0, 0.0, 0.0, 0.0, 0.0, 0.0, 0.0, 0.0, 0.0, 0.0, 0.0, 0.0, 0.0, 0.0, 0.0, 0.0, 0.0, 0.0, 0.0, 0.0, 0.0, 0.0, 0.0, 0.0, 0.0, 0.0, 0.0, 0.0, 0.0, 0.0, 0.0, 0.0, 0.0, 0.0, 0.0, 0.0, 0.0, 0.0, 0.0, 0.0, 0.0, 0.0, 0.0, 0.0, 0.0, 0.0, 0.0, 0.0, 0.0, 0.0, 0.0, 0.0, 0.0, 0.0, 0.0, 0.0, 0.0, 0.0, 0.0, 0.0, 0.0, 0.0, 0.0, 0.0, 0.0, 0.0, 0.0, 0.0, 0.0, 0.0, 0.0, 0.0, 0.0, 0.0, 0.0, 0.0, 0.0, 0.0, 0.0, 0.0, 0.0, 0.0, 0.0, 0.0, 0.0, 0.0, 0.0, 0.0, 0.0, 0.0, 0.0, 0.0, 0.0, 0.0, 0.0, 0.0, 0.0, 0.0, 0.0, 0.0, 0.0, 0.0, 0.0, 0.0, 0.0, 0.0, 0.0, 0.0, 0.0, 0.0, 0.0, 0.0, 0.0, 0.0, 0.0, 0.0, 0.0, 0.0, 0.0, 0.0, 0.0, 0.0, 0.0, 0.0, 0.0, 0.0, 0.0, 0.0, 0.0, 0.0, 0.0, 0.0, 0.0, 0.0, 0.0, 0.0, 0.0, 0.0, 0.0, 0.0, 0.0, 0.0, 0.0, 0.0, 0.0, 0.0, 0.0, 0.0, 0.0, 0.0, 0.0, 0.0, 0.0, 0.0, 0.0, 0.0, 0.0, 0.0, 0.0, 0.0, 0.0, 0.0, 0.0, 0.0, 0.0, 0.0, 0.0, 0.0, 0.0, 0.0, 0.0, 0.0, 0.0, 0.0, 0.0, 0.0, 0.0, 0.0, 0.0, 0.0, 0.0, 0.0, 0.0, 0.0, 0.0, 0.0, 0.0, 0.0, 0.0, 0.0, 0.0, 0.0, 0.0, 0.0, 0.0, 0.0, 0.0, 0.0, 0.0, 0.0, 0.0, 0.0, 0.0, 0.0, 0.0, 0.0, 0.0, 0.0, 0.0, 0.0, 0.0, 0.0, 0.0, 0.0, 0.0, 0.0, 0.0, 0.0, 0.0, 0.0, 0.0, 0.0, 0.0, 0.0, 0.0, 0.0, 0.0, 0.0, 0.0, 0.0, 0.0, 0.0, 0.0, 0.0, 0.0, 0.0, 0.0, 0.0, 0.0, 0.0, 0.0, 0.0, 0.0, 0.0, 0.0, 0.0, 0.0, 0.0, 0.0, 0.0, 0.0, 0.0, 0.0, 0.0, 0.0, 0.0, 0.0, 0.0, 0.0, 0.0, 0.0, 0.0, 0.0, 0.0, 0.0, 0.0, 0.0, 0.0, 0.0, 0.0, 0.0, 0.0, 0.0, 0.0, 0.0, 0.0, 0.0, 0.0, 0.0, 0.0, 0.0, 0.0, 0.0, 0.0, 0.0, 0.0, 0.0, 0.0, 0.0, 0.0, 0.0, 0.0, 0.0, 0.0, 0.0, 0.0, 0.0, 0.0, 0.0, 0.0, 0.0, 0.0, 0.0, 0.0, 0.0, 0.0, 0.0, 0.0, 0.0, 0.0, 0.0, 0.0, 0.0, 0.0, 0.0, 0.0, 0.0, 0.0, 0.0, 0.0, 0.0, 0.0, 0.0, 0.0, 0.0, 0.0, 0.0, 0.0, 0.0, 0.0, 0.0, 0.0, 0.0, 0.0, 0.0, 0.0, 0.0, 0.0, 0.0, 0.0, 0.0, 0.0, 0.0, 0.0, 0.0, 0.0, 0.0, 0.0, 0.0, 0.0, 0.0, 0.0, 0.0, 0.0, 0.0, 0.0, 0.0, 0.0, 0.0, 0.0, 0.0, 0.0, 0.0, 0.0, 0.0, 0.0, 0.0, 0.0, 0.0, 0.0, 0.0, 0.0, 0.0, 0.0, 0.0, 0.0, 0.0, 0.0, 0.0, 0.0, 0.0, 0.0, 0.0, 0.0, 0.0, 0.0, 0.0, 0.0, 0.0, 0.0, 0.0, 0.0, 0.0, 0.0, 0.0, 0.0, 0.0, 0.0, 0.0, 0.0, 0.0, 0.0, 0.0, 0.0, 0.0, 0.0, 0.0, 0.0, 0.0, 0.0, 0.0, 0.0, 0.0, 0.0, 0.0, 0.0, 0.0, 0.0, 0.0, 0.0, 0.0, 0.0, 0.0, 0.0, 0.0, 0.0, 0.0, 0.0, 0.0, 0.0, 0.0, 0.0, 0.0, 0.0, 0.0, 0.0, 0.0, 0.0, 0.0, 0.0, 0.0, 0.0, 0.0, 0.0, 0.0, 0.0, 0.0, 0.0, 0.0, 0.0, 0.0, 0.0, 0.0, 0.0, 0.0, 0.0, 0.0, 0.0, 0.0, 0.0, 0.0, 0.0, 0.0, 0.0, 0.0, 0.0, 0.0, 0.0, 0.0, 0.0, 0.0, 0.0, 0.0, 0.0, 0.0, 0.0, 0.0, 0.0, 0.0, 0.0, 0.0, 0.0, 0.0, 0.0, 0.0, 0.0, 0.0, 0.0, 0.0, 0.0, 0.0, 0.0, 0.0, 0.0, 0.0, 0.0, 0.0, 0.0, 0.0, 0.0, 0.0, 0.0, 0.0, 0.0, 0.0, 0.0, 0.0, 0.0, 0.0, 0.0, 0.0, 0.0, 0.0, 0.0, 0.0, 0.0, 0.0, 0.0, 0.0, 0.0, 0.0, 0.0, 0.0, 0.0, 0.0, 0.0, 0.0, 0.0, 0.0, 0.0, 0.0, 0.0, 0.0, 0.0, 0.0, 0.0, 0.0, 0.0, 0.0, 0.0, 0.0, 0.0, 0.0, 0.0, 0.0, 0.0, 0.0, 0.0, 0.0, 0.0, 0.0, 0.0, 0.0, 0.0, 0.0, 0.0, 0.0, 0.0, 0.0, 0.0, 0.0, 0.0, 0.0, 0.0, 0.0, 0.0, 0.0, 0.0, 0.0, 0.0, 0.0, 0.0, 0.0, 0.0, 0.0, 0.0, 0.0, 0.0, 0.0, 0.0, 0.0, 0.0, 0.0, 0.0, 0.0, 0.0, 0.0, 0.0, 0.0, 0.0, 0.0, 0.0, 0.0, 0.0, 0.0, 0.0, 0.0, 0.0, 0.0, 0.0, 0.0, 0.0, 0.0, 0.0, 0.0, 0.0, 0.0, 0.0, 0.0, 0.0, 0.0, 0.0, 0.0, 0.0, 0.0, 0.0, 0.0, 0.0, 0.0, 0.0, 0.0, 0.0, 0.0, 0.0, 0.0, 0.0, 0.0, 0.0, 0.0, 0.0, 0.0, 0.0, 0.0, 0.0, 0.0, 0.0, 0.0, 0.0, 0.0, 0.0, 0.0, 0.0, 0.0, 0.0, 0.0, 0.0, 0.0, 0.0, 0.0, 0.0, 0.0, 0.0, 0.0, 0.0, 0.0, 0.0, 0.0, 0.0, 0.0, 0.0, 0.0, 0.0, 0.0, 0.0, 0.0, 0.0, 0.0, 0.0, 0.0, 0.0, 0.0, 0.0, 0.0, 0.0, 0.0, 0.0, 0.0, 0.0, 0.0, 0.0, 0.0, 0.0, 0.0, 0.0, 0.0, 0.0, 0.0, 0.0, 0.0, 0.0, 0.0, 0.0, 0.0, 0.0, 0.0, 0.0, 0.0, 0.0, 0.0, 0.0, 0.0, 0.0, 0.0, 0.0, 0.0, 0.0, 0.0, 0.0, 0.0, 0.0, 0.0, 0.0, 0.0, 0.0, 0.0, 0.0, 0.0, 0.0, 0.0, 0.0, 0.0, 0.0, 0.0, 0.0, 0.0, 0.0, 0.0, 0.0, 0.0, 0.0, 0.0, 0.0, 0.0, 0.0, 0.0, 0.0, 0.0, 0.0, 0.0, 0.0, 0.0, 0.0, 0.0, 0.0, 0.0, 0.0, 0.0, 0.0, 0.0, 0.0, 0.0, 0.0, 0.0, 0.0, 0.0, 0.0, 0.0, 0.0, 0.0, 0.0, 0.0, 0.0, 0.0, 0.0, 0.0, 0.0, 0.0, 0.0, 0.0, 0.0, 0.0, 0.0, 0.0, 0.0, 0.0, 0.0, 0.0, 0.0, 0.0, 0.0, 0.0, 0.0, 0.0, 0.0, 0.0, 0.0, 0.0, 0.0, 0.0, 0.0, 0.0, 0.0, 0.0, 0.0, 0.0, 0.0, 0.0, 0.0, 0.0, 0.0, 0.0, 0.0, 0.0, 0.0, 0.0, 0.0, 0.0, 0.0, 0.0, 0.0, 0.0, 0.0, 0.0, 0.0, 0.0, 0.0, 0.0, 0.0, 0.0, 0.0, 0.0, 0.0, 0.0, 0.0, 0.0, 0.0, 0.0, 0.0, 0.0, 0.0, 0.0, 0.0, 0.0, 0.0, 0.0, 0.0, 0.0, 0.0, 0.0, 0.0, 0.0, 0.0, 0.0, 0.0, 0.0, 0.0, 0.0, 0.0, 0.0, 0.0, 0.0, 0.0, 0.0, 0.0, 0.0, 0.0, 0.0, 0.0, 0.0, 0.0, 0.0, 0.0, 0.0, 0.0, 0.0, 0.0, 0.0, 0.0, 0.0, 0.0, 0.0, 0.0, 0.0, 0.0, 0.0, 0.0, 0.0, 0.0, 0.0, 0.0, 0.0, 0.0, 0.0, 0.0, 0.0, 0.0, 0.0, 0.0, 0.0, 0.0, 0.0, 0.0, 0.0, 0.0, 0.0, 0.0, 0.0, 0.0, 0.0, 0.0, 0.0, 0.0, 0.0, 0.0, 0.0, 0.0, 0.0, 0.0, 0.0, 0.0, 0.0, 0.0, 0.0, 0.0, 0.0, 0.0, 0.0, 0.0, 0.0, 0.0, 0.0, 0.0, 0.0, 0.0, 0.0, 0.0, 0.0, 0.0, 0.0, 0.0, 0.0, 0.0, 0.0, 0.0, 0.0, 0.0, 0.0, 0.0, 0.0, 0.0, 0.0, 0.0, 0.0, 0.0, 0.0, 0.0, 0.0, 0.0, 0.0, 0.0, 0.0, 0.0, 0.0, 0.0, 0.0, 0.0, 0.0, 0.0, 0.0, 0.0, 0.0, 0.0, 0.0, 0.0, 0.0, 0.0, 0.0, 0.0, 0.0, 0.0, 0.0, 0.0, 0.0, 0.0, 0.0, 0.0, 0.0, 0.0, 0.0, 0.0, 0.0, 0.0, 0.0, 0.0, 0.0, 0.0, 0.0, 0.0, 0.0, 0.0, 0.0, 0.0, 0.0, 0.0, 0.0, 0.0, 0.0, 0.0, 0.0, 0.0, 0.0, 0.0, 0.0, 0.0, 0.0, 0.0, 0.0, 0.0, 0.0, 0.0, 0.0, 0.0, 0.0, 0.0, 0.0, 0.0, 0.0, 0.0, 0.0, 0.0, 0.0, 0.0, 0.0, 0.0, 0.0, 0.0, 0.0, 0.0, 0.0, 0.0, 0.0, 0.0, 0.0, 0.0, 0.0, 0.0, 0.0, 0.0, 0.0, 0.0, 0.0, 0.0, 0.0, 0.0, 0.0, 0.0, 0.0, 0.0, 0.0, 0.0, 0.0, 0.0, 0.0, 0.0, 0.0, 0.0, 0.0, 0.0, 0.0, 0.0, 0.0, 0.0, 0.0, 0.0, 0.0, 0.0, 0.0, 0.0, 0.0, 0.0, 0.0, 0.0, 0.0, 0.0, 0.0, 0.0, 0.0, 0.0, 0.0, 0.0, 0.0, 0.0, 0.0, 0.0, 0.0, 0.0, 0.0, 0.0, 0.0, 0.0, 0.0, 0.0, 0.0, 0.0, 0.0, 0.0, 0.0, 0.0, 0.0, 0.0, 0.0, 0.0, 0.0, 0.0, 0.0, 0.0, 0.0, 0.0, 0.0, 0.0, 0.0, 0.0, 0.0, 0.0, 0.0, 0.0, 0.0, 0.0, 0.0, 0.0, 0.0, 0.0, 0.0, 0.0, 0.0, 0.0, 0.0, 0.0, 0.0, 0.0, 0.0, 0.0, 0.0, 0.0, 0.0, 0.0, 0.0, 0.0, 0.0, 0.0, 0.0, 0.0, 0.0, 0.0, 0.0, 0.0, 0.0, 0.0, 0.0, 0.0, 0.0, 0.0, 0.0, 0.0, 0.0, 0.0, 0.0, 0.0, 0.0, 0.0, 0.0, 0.0, 0.0, 0.0, 0.0, 0.0, 0.0, 0.0, 0.0, 0.0, 0.0, 0.0, 0.0, 0.0, 0.0, 0.0, 0.0, 0.0, 0.0, 0.0, 0.0, 0.0, 0.0, 0.0, 0.0, 0.0, 0.0, 0.0, 0.0, 0.0, 0.0, 0.0, 0.0, 0.0, 0.0, 0.0, 0.0, 0.0, 0.0, 0.0, 0.0, 0.0, 0.0, 0.0, 0.0, 0.0, 0.0, 0.0, 0.0, 0.0, 0.0, 0.0, 0.0, 0.0, 0.0, 0.0, 0.0, 0.0, 0.0, 0.0, 0.0, 0.0, 0.0, 0.0, 0.0, 0.0, 0.0, 0.0, 0.0, 0.0, 0.0, 0.0, 0.0, 0.0, 0.0, 0.0, 0.0, 0.0, 0.0, 0.0, 0.0, 0.0, 0.0, 0.0, 0.0, 0.0, 0.0, 0.0, 0.0, 0.0, 0.0, 0.0, 0.0, 0.0, 0.0, 0.0, 0.0, 0.0, 0.0, 0.0, 0.0, 0.0, 0.0, 0.0, 0.0, 0.0, 0.0, 0.0, 0.0, 0.0, 0.0, 0.0, 0.0, 0.0, 0.0, 0.0, 0.0, 0.0, 0.0, 0.0, 0.0, 0.0, 0.0, 0.0, 0.0, 0.0, 0.0, 0.0, 0.0, 0.0, 0.0, 0.0, 0.0, 0.0, 0.0, 0.0, 0.0, 0.0, 0.0, 0.0, 0.0, 0.0, 0.0, 0.0, 0.0, 0.0, 0.0, 0.0, 0.0, 0.0, 0.0, 0.0, 0.0, 0.0, 0.0, 0.0, 0.0, 0.0, 0.0, 0.0, 0.0, 0.0, 0.0, 0.0, 0.0, 0.0, 0.0, 0.0, 0.0, 0.0, 0.0, 0.0, 0.0, 0.0, 0.0, 0.0, 0.0, 0.0, 0.0, 0.0, 0.0, 0.0, 0.0, 0.0, 0.0, 0.0, 0.0, 0.0, 0.0, 0.0, 0.0, 0.0, 0.0, 0.0, 0.0, 0.0, 0.0, 0.0, 0.0, 0.0, 0.0, 0.0, 0.0, 0.0, 0.0, 0.0, 0.0, 0.0, 0.0, 0.0, 0.0, 0.0, 0.0, 0.0, 0.0, 0.0, 0.0, 0.0, 0.0, 0.0, 0.0, 0.0, 0.0, 0.0, 0.0, 0.0, 0.0, 0.0, 0.0, 0.0, 0.0, 0.0, 0.0, 0.0, 0.0, 0.0, 0.0, 0.0, 0.0, 0.0, 0.0, 0.0, 0.0, 0.0, 0.0, 0.0, 0.0, 0.0, 0.0, 0.0, 0.0, 0.0, 0.0, 0.0, 0.0, 0.0, 0.0, 0.0, 0.0, 0.0, 0.0, 0.0, 0.0, 0.0, 0.0, 0.0, 0.0, 0.0, 0.0, 0.0, 0.0, 0.0, 0.0, 0.0, 0.0, 0.0, 0.0, 0.0, 0.0, 0.0, 0.0, 0.0, 0.0, 0.0, 0.0, 0.0, 0.0, 0.0, 0.0, 0.0, 0.0, 0.0, 0.0, 0.0, 0.0, 0.0, 0.0, 0.0, 0.0, 0.0, 0.0, 0.0, 0.0, 0.0, 0.0, 0.0, 0.0, 0.0, 0.0, 0.0, 0.0, 0.0, 0.0, 0.0, 0.0, 0.0, 0.0, 0.0, 0.0, 0.0, 0.0, 0.0, 0.0, 0.0, 0.0, 0.0, 0.0, 0.0, 0.0, 0.0, 0.0, 0.0, 0.0, 0.0, 0.0, 0.0, 0.0, 0.0, 0.0, 0.0, 0.0, 0.0, 0.0, 0.0, 0.0, 0.0, 0.0, 0.0, 0.0, 0.0, 0.0, 0.0, 0.0, 0.0, 0.0, 0.0, 0.0, 0.0, 0.0, 0.0, 0.0, 0.0, 0.0, 0.0, 0.0, 0.0, 0.0, 0.0, 0.0, 0.0, 0.0, 0.0, 0.0, 0.0, 0.0, 0.0, 0.0, 0.0, 0.0, 0.0, 0.0, 0.0, 0.0, 0.0, 0.0, 0.0, 0.0, 0.0, 0.0, 0.0, 0.0, 0.0, 0.0, 0.0, 0.0, 0.0, 0.0, 0.0, 0.0, 0.0, 0.0, 0.0, 0.0, 0.0, 0.0, 0.0, 0.0, 0.0, 0.0, 0.0, 0.0, 0.0, 0.0, 0.0, 0.0, 0.0, 0.0, 0.0, 0.0, 0.0, 0.0, 0.0, 0.0, 0.0, 0.0, 0.0, 0.0, 0.0, 0.0, 0.0, 0.0, 0.0, 0.0, 0.0, 0.0, 0.0, 0.0, 0.0, 0.0, 0.0, 0.0, 0.0, 0.0, 0.0, 0.0, 0.0, 0.0, 0.0, 0.0, 0.0, 0.0, 0.0, 0.0, 0.0, 0.0, 0.0, 0.0, 0.0, 0.0, 0.0, 0.0, 0.0, 0.0, 0.0, 0.0, 0.0, 0.0, 0.0, 0.0, 0.0, 0.0, 0.0, 0.0, 0.0, 0.0, 0.0, 0.0, 0.0, 0.0, 0.0, 0.0, 0.0, 0.0, 0.0, 0.0, 0.0, 0.0, 0.0, 0.0, 0.0, 0.0, 0.0, 0.0, 0.0, 0.0, 0.0, 0.0, 0.0, 0.0, 0.0, 0.0, 0.0, 0.0, 0.0, 0.0, 0.0, 0.0, 0.0, 0.0, 0.0, 0.0, 0.0, 0.0, 0.0, 0.0, 0.0, 0.0, 0.0, 0.0, 0.0, 0.0, 0.0, 0.0, 0.0, 0.0, 0.0, 0.0, 0.0, 0.0, 0.0, 0.0, 0.0, 0.0, 0.0, 0.0, 0.0, 0.0, 0.0, 0.0, 0.0, 0.0, 0.0, 0.0, 0.0, 0.0, 0.0, 0.0, 0.0, 0.0, 0.0, 0.0, 0.0, 0.0, 0.0, 0.0, 0.0, 0.0, 0.0, 0.0, 0.0, 0.0, 0.0, 0.0, 0.0, 0.0, 0.0, 0.0, 0.0, 0.0, 0.0, 0.0, 0.0, 0.0, 0.0, 0.0, 0.0, 0.0, 0.0, 0.0, 0.0, 0.0, 0.0, 0.0, 0.0, 0.0, 0.0, 0.0, 0.0, 0.0, 0.0, 0.0, 0.0, 0.0, 0.0, 0.0, 0.0, 0.0, 0.0, 0.0, 0.0, 0.0, 0.0, 0.0, 0.0, 0.0, 0.0, 0.0, 0.0, 0.0, 0.0, 0.0, 0.0, 0.0, 0.0, 0.0, 0.0, 0.0, 0.0, 0.0, 0.0, 0.0, 0.0])
me_c__lbremasteredrequiem_pc_nzp_models_vmodels_karambit2.materials.append(mat_c__lbremasteredrequiem_pc_nzp_models_vmodels_karambit2)
me_c__lbremasteredrequiem_pc_nzp_models_vmodels_karambit2.use_remesh_preserve_volume = False
me_c__lbremasteredrequiem_pc_nzp_models_vmodels_karambit2.use_remesh_preserve_attributes = False
me_c__lbremasteredrequiem_pc_nzp_models_vmodels_karambit2.use_mirror_vertex_groups = False
me_c__lbremasteredrequiem_pc_nzp_models_vmodels_karambit2.update()

# ---- objects
ob_c__lbremasteredrequiem_pc_nzp_models_vmodels_karambit2 = bpy.data.objects.new('C:\\lbremasteredrequiem\\pc\\nzp\\models\\VModels\\karambit2', me_c__lbremasteredrequiem_pc_nzp_models_vmodels_karambit2)

# ---- transforms, parenting, visibility, modifiers, constraints
ob_c__lbremasteredrequiem_pc_nzp_models_vmodels_karambit2.location = (0.0, 0.0, 0.0)
ob_c__lbremasteredrequiem_pc_nzp_models_vmodels_karambit2.lineart.crease_threshold = 0.0

# ---- collection membership
col_collection_1.objects.link(ob_c__lbremasteredrequiem_pc_nzp_models_vmodels_karambit2)

# ---- scene / render settings (as saved in the file)
scene.frame_start = 1; scene.frame_end = 250; scene.frame_set(3)
scene.render.engine = 'BLENDER_EEVEE_NEXT'
scene.render.resolution_percentage = 50
scene.render.dither_intensity = 0.0
scene.cycles.use_denoising = False
scene.cycles.samples = 128
scene.cycles.sampling_pattern = 'TABULATED_SOBOL'
scene.cycles.use_adaptive_sampling = False
scene.cycles.use_light_tree = False
scene.cycles.blur_glossy = 0.0
scene.cycles.sample_clamp_indirect = 0.0
scene.view_settings.view_transform = 'Standard'
bpy.context.view_layer.update()

# ---- added for rendering (the .blend has no active camera and no usable light): camera, sun
cam_auto = bpy.data.cameras.new('AutoCamera')
cam_auto.lens = 50.0
cam_auto.sensor_width = 36.0
cam_auto.clip_end = 1000.0
ob_auto_camera = bpy.data.objects.new('AutoCamera', cam_auto)
scene.collection.objects.link(ob_auto_camera)
ob_auto_camera.location = (12.1909, -16.8775, 9.66895)
ob_auto_camera.rotation_euler = (1.09748, -7.21219e-08, 0.694738)
scene.camera = ob_auto_camera
light_auto_sun = bpy.data.lights.new('AutoSun', 'SUN')
light_auto_sun.energy = 3.0
light_auto_sun.angle = 0.0523599
ob_auto_sun = bpy.data.objects.new('AutoSun', light_auto_sun)
scene.collection.objects.link(ob_auto_sun)
ob_auto_sun.rotation_euler = (0.872665, 0.174533, 0.523599)
bpy.context.view_layer.update()
